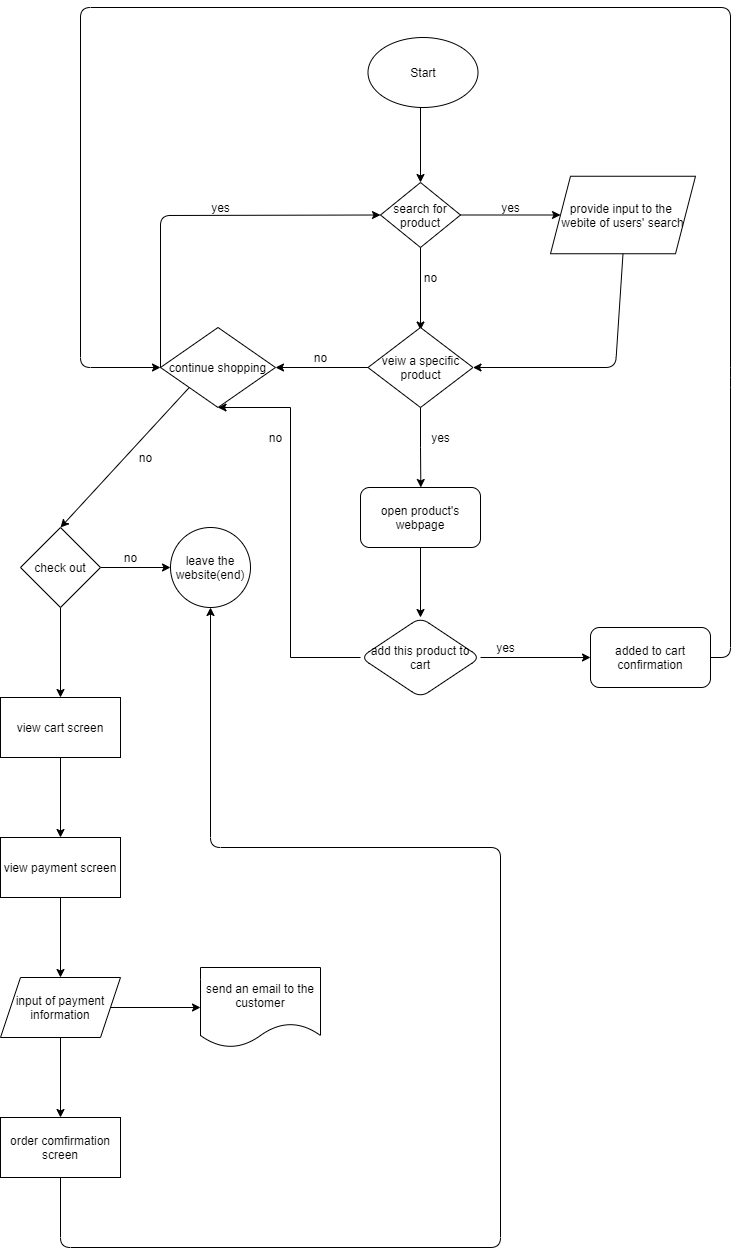

The diagram above was exported from draw.io. Its source (the exported page's mxGraphModel, read from the mxfile embedded in the PNG):
<mxGraphModel dx="1822" dy="2075" grid="1" gridSize="10" guides="1" tooltips="1" connect="1" arrows="1" fold="1" page="1" pageScale="1" pageWidth="827" pageHeight="1169" math="0" shadow="0">
  <root>
    <mxCell id="0" />
    <mxCell id="1" parent="0" />
    <mxCell id="47" value="" style="edgeStyle=orthogonalEdgeStyle;rounded=0;orthogonalLoop=1;jettySize=auto;html=1;" edge="1" parent="1" target="46">
      <mxGeometry relative="1" as="geometry">
        <mxPoint x="500" y="100" as="sourcePoint" />
      </mxGeometry>
    </mxCell>
    <mxCell id="2" value="Start" style="ellipse;whiteSpace=wrap;html=1;" vertex="1" parent="1">
      <mxGeometry x="447.5" y="30" width="110" height="70" as="geometry" />
    </mxCell>
    <mxCell id="49" value="" style="edgeStyle=orthogonalEdgeStyle;rounded=0;orthogonalLoop=1;jettySize=auto;html=1;entryX=0;entryY=0.5;entryDx=0;entryDy=0;" edge="1" parent="1" source="46" target="52">
      <mxGeometry relative="1" as="geometry">
        <mxPoint x="575" y="207.58333333333337" as="targetPoint" />
      </mxGeometry>
    </mxCell>
    <mxCell id="51" value="" style="edgeStyle=orthogonalEdgeStyle;rounded=0;orthogonalLoop=1;jettySize=auto;html=1;labelBorderColor=none;" edge="1" parent="1" source="46">
      <mxGeometry relative="1" as="geometry">
        <mxPoint x="500" y="322.5" as="targetPoint" />
      </mxGeometry>
    </mxCell>
    <mxCell id="46" value="search for product" style="rhombus;whiteSpace=wrap;html=1;" vertex="1" parent="1">
      <mxGeometry x="460" y="175" width="80" height="65" as="geometry" />
    </mxCell>
    <mxCell id="52" value="&lt;span&gt;provide input to the&amp;nbsp; webite of users' search&lt;/span&gt;" style="shape=parallelogram;perimeter=parallelogramPerimeter;whiteSpace=wrap;html=1;fixedSize=1;" vertex="1" parent="1">
      <mxGeometry x="630" y="168.75" width="145" height="77.5" as="geometry" />
    </mxCell>
    <mxCell id="54" value="yes" style="text;html=1;align=center;verticalAlign=middle;resizable=0;points=[];autosize=1;" vertex="1" parent="1">
      <mxGeometry x="575" y="190" width="30" height="20" as="geometry" />
    </mxCell>
    <mxCell id="55" value="no" style="text;html=1;align=center;verticalAlign=middle;resizable=0;points=[];autosize=1;" vertex="1" parent="1">
      <mxGeometry x="495" y="260" width="30" height="20" as="geometry" />
    </mxCell>
    <mxCell id="56" value="" style="endArrow=classic;html=1;exitX=0.5;exitY=1;exitDx=0;exitDy=0;entryX=1;entryY=0.5;entryDx=0;entryDy=0;" edge="1" parent="1" source="52" target="58">
      <mxGeometry width="50" height="50" relative="1" as="geometry">
        <mxPoint x="685" y="350" as="sourcePoint" />
        <mxPoint x="560" y="352.5" as="targetPoint" />
        <Array as="points">
          <mxPoint x="695" y="360" />
        </Array>
      </mxGeometry>
    </mxCell>
    <mxCell id="60" style="edgeStyle=orthogonalEdgeStyle;rounded=0;orthogonalLoop=1;jettySize=auto;html=1;exitX=0.5;exitY=1;exitDx=0;exitDy=0;" edge="1" parent="1" source="58">
      <mxGeometry relative="1" as="geometry">
        <mxPoint x="500.33333333333337" y="480" as="targetPoint" />
      </mxGeometry>
    </mxCell>
    <mxCell id="74" value="" style="edgeStyle=orthogonalEdgeStyle;rounded=0;orthogonalLoop=1;jettySize=auto;html=1;" edge="1" parent="1" source="58" target="73">
      <mxGeometry relative="1" as="geometry" />
    </mxCell>
    <mxCell id="58" value="veiw a specific product" style="rhombus;whiteSpace=wrap;html=1;" vertex="1" parent="1">
      <mxGeometry x="447.5" y="320" width="105" height="80" as="geometry" />
    </mxCell>
    <mxCell id="61" value="yes" style="text;html=1;align=center;verticalAlign=middle;resizable=0;points=[];autosize=1;" vertex="1" parent="1">
      <mxGeometry x="505" y="420" width="30" height="20" as="geometry" />
    </mxCell>
    <mxCell id="64" value="" style="edgeStyle=orthogonalEdgeStyle;rounded=0;orthogonalLoop=1;jettySize=auto;html=1;" edge="1" parent="1" source="62" target="63">
      <mxGeometry relative="1" as="geometry" />
    </mxCell>
    <mxCell id="62" value="open product's webpage" style="rounded=1;whiteSpace=wrap;html=1;" vertex="1" parent="1">
      <mxGeometry x="440" y="480" width="120" height="60" as="geometry" />
    </mxCell>
    <mxCell id="68" value="" style="edgeStyle=orthogonalEdgeStyle;rounded=0;orthogonalLoop=1;jettySize=auto;html=1;entryX=0.5;entryY=1;entryDx=0;entryDy=0;" edge="1" parent="1" source="63" target="73">
      <mxGeometry relative="1" as="geometry">
        <mxPoint x="640" y="650" as="targetPoint" />
        <Array as="points">
          <mxPoint x="370" y="650" />
          <mxPoint x="370" y="400" />
        </Array>
      </mxGeometry>
    </mxCell>
    <mxCell id="70" value="" style="edgeStyle=orthogonalEdgeStyle;rounded=0;orthogonalLoop=1;jettySize=auto;html=1;" edge="1" parent="1" source="63" target="69">
      <mxGeometry relative="1" as="geometry" />
    </mxCell>
    <mxCell id="63" value="add this product to cart" style="rhombus;whiteSpace=wrap;html=1;rounded=1;" vertex="1" parent="1">
      <mxGeometry x="440" y="610" width="120" height="80" as="geometry" />
    </mxCell>
    <mxCell id="69" value="added to cart confirmation" style="whiteSpace=wrap;html=1;rounded=1;" vertex="1" parent="1">
      <mxGeometry x="670" y="620" width="120" height="60" as="geometry" />
    </mxCell>
    <mxCell id="71" value="no" style="text;html=1;align=center;verticalAlign=middle;resizable=0;points=[];autosize=1;" vertex="1" parent="1">
      <mxGeometry x="340" y="420" width="30" height="20" as="geometry" />
    </mxCell>
    <mxCell id="72" value="yes" style="text;html=1;align=center;verticalAlign=middle;resizable=0;points=[];autosize=1;" vertex="1" parent="1">
      <mxGeometry x="570" y="630" width="30" height="20" as="geometry" />
    </mxCell>
    <mxCell id="73" value="continue shopping" style="rhombus;whiteSpace=wrap;html=1;" vertex="1" parent="1">
      <mxGeometry x="240" y="320" width="115" height="80" as="geometry" />
    </mxCell>
    <mxCell id="75" value="no" style="text;html=1;align=center;verticalAlign=middle;resizable=0;points=[];autosize=1;" vertex="1" parent="1">
      <mxGeometry x="385" y="340" width="30" height="20" as="geometry" />
    </mxCell>
    <mxCell id="77" value="" style="endArrow=classic;html=1;exitX=0;exitY=0.5;exitDx=0;exitDy=0;entryX=0;entryY=0.5;entryDx=0;entryDy=0;" edge="1" parent="1" source="73" target="46">
      <mxGeometry width="50" height="50" relative="1" as="geometry">
        <mxPoint x="230" y="380" as="sourcePoint" />
        <mxPoint x="180" y="320" as="targetPoint" />
        <Array as="points">
          <mxPoint x="240" y="208" />
        </Array>
      </mxGeometry>
    </mxCell>
    <mxCell id="78" value="yes" style="text;html=1;align=center;verticalAlign=middle;resizable=0;points=[];autosize=1;" vertex="1" parent="1">
      <mxGeometry x="285" y="190" width="30" height="20" as="geometry" />
    </mxCell>
    <mxCell id="79" value="" style="endArrow=classic;html=1;exitX=0;exitY=1;exitDx=0;exitDy=0;entryX=0.5;entryY=0;entryDx=0;entryDy=0;" edge="1" parent="1" source="73">
      <mxGeometry width="50" height="50" relative="1" as="geometry">
        <mxPoint x="490" y="440" as="sourcePoint" />
        <mxPoint x="140" y="520" as="targetPoint" />
      </mxGeometry>
    </mxCell>
    <mxCell id="80" value="no" style="text;html=1;align=center;verticalAlign=middle;resizable=0;points=[];autosize=1;" vertex="1" parent="1">
      <mxGeometry x="210" y="440" width="30" height="20" as="geometry" />
    </mxCell>
    <mxCell id="83" value="" style="edgeStyle=orthogonalEdgeStyle;rounded=0;orthogonalLoop=1;jettySize=auto;html=1;" edge="1" parent="1" target="82">
      <mxGeometry relative="1" as="geometry">
        <mxPoint x="180" y="560" as="sourcePoint" />
      </mxGeometry>
    </mxCell>
    <mxCell id="86" value="" style="edgeStyle=orthogonalEdgeStyle;rounded=0;orthogonalLoop=1;jettySize=auto;html=1;" edge="1" parent="1" source="81" target="85">
      <mxGeometry relative="1" as="geometry" />
    </mxCell>
    <mxCell id="81" value="check out" style="rhombus;whiteSpace=wrap;html=1;" vertex="1" parent="1">
      <mxGeometry x="100" y="520" width="80" height="80" as="geometry" />
    </mxCell>
    <mxCell id="82" value="leave the website(end)" style="ellipse;whiteSpace=wrap;html=1;direction=south;" vertex="1" parent="1">
      <mxGeometry x="250" y="520" width="80" height="80" as="geometry" />
    </mxCell>
    <mxCell id="84" value="no" style="text;html=1;align=center;verticalAlign=middle;resizable=0;points=[];autosize=1;" vertex="1" parent="1">
      <mxGeometry x="195" y="540" width="30" height="20" as="geometry" />
    </mxCell>
    <mxCell id="88" value="" style="edgeStyle=orthogonalEdgeStyle;rounded=0;orthogonalLoop=1;jettySize=auto;html=1;" edge="1" parent="1" source="85" target="87">
      <mxGeometry relative="1" as="geometry" />
    </mxCell>
    <mxCell id="85" value="view cart screen" style="whiteSpace=wrap;html=1;" vertex="1" parent="1">
      <mxGeometry x="80" y="690" width="120" height="60" as="geometry" />
    </mxCell>
    <mxCell id="90" value="" style="edgeStyle=orthogonalEdgeStyle;rounded=0;orthogonalLoop=1;jettySize=auto;html=1;" edge="1" parent="1" source="87" target="89">
      <mxGeometry relative="1" as="geometry" />
    </mxCell>
    <mxCell id="87" value="view payment screen" style="whiteSpace=wrap;html=1;" vertex="1" parent="1">
      <mxGeometry x="80" y="830" width="120" height="60" as="geometry" />
    </mxCell>
    <mxCell id="92" value="" style="edgeStyle=orthogonalEdgeStyle;rounded=0;orthogonalLoop=1;jettySize=auto;html=1;" edge="1" parent="1" source="89" target="91">
      <mxGeometry relative="1" as="geometry" />
    </mxCell>
    <mxCell id="94" value="" style="edgeStyle=orthogonalEdgeStyle;rounded=0;orthogonalLoop=1;jettySize=auto;html=1;" edge="1" parent="1" source="89" target="93">
      <mxGeometry relative="1" as="geometry" />
    </mxCell>
    <mxCell id="89" value="input of payment information" style="shape=parallelogram;perimeter=parallelogramPerimeter;whiteSpace=wrap;html=1;fixedSize=1;" vertex="1" parent="1">
      <mxGeometry x="80" y="970" width="120" height="60" as="geometry" />
    </mxCell>
    <mxCell id="91" value="order comfirmation screen" style="whiteSpace=wrap;html=1;" vertex="1" parent="1">
      <mxGeometry x="80" y="1110" width="120" height="60" as="geometry" />
    </mxCell>
    <mxCell id="93" value="send an email to the customer" style="shape=document;whiteSpace=wrap;html=1;boundedLbl=1;" vertex="1" parent="1">
      <mxGeometry x="280" y="960" width="120" height="80" as="geometry" />
    </mxCell>
    <mxCell id="95" value="" style="endArrow=classic;html=1;exitX=0.5;exitY=1;exitDx=0;exitDy=0;entryX=1;entryY=0.5;entryDx=0;entryDy=0;" edge="1" parent="1" source="91" target="82">
      <mxGeometry width="50" height="50" relative="1" as="geometry">
        <mxPoint x="390" y="820" as="sourcePoint" />
        <mxPoint x="280" y="840" as="targetPoint" />
        <Array as="points">
          <mxPoint x="140" y="1240" />
          <mxPoint x="580" y="1240" />
          <mxPoint x="580" y="840" />
          <mxPoint x="290" y="840" />
        </Array>
      </mxGeometry>
    </mxCell>
    <mxCell id="98" value="" style="endArrow=classic;html=1;exitX=1;exitY=0.5;exitDx=0;exitDy=0;entryX=0;entryY=0.5;entryDx=0;entryDy=0;" edge="1" parent="1" source="69" target="73">
      <mxGeometry width="50" height="50" relative="1" as="geometry">
        <mxPoint x="570" y="480" as="sourcePoint" />
        <mxPoint x="620" y="430" as="targetPoint" />
        <Array as="points">
          <mxPoint x="810" y="650" />
          <mxPoint x="810" y="370" />
          <mxPoint x="810" />
          <mxPoint x="160" />
          <mxPoint x="160" y="360" />
        </Array>
      </mxGeometry>
    </mxCell>
  </root>
</mxGraphModel>